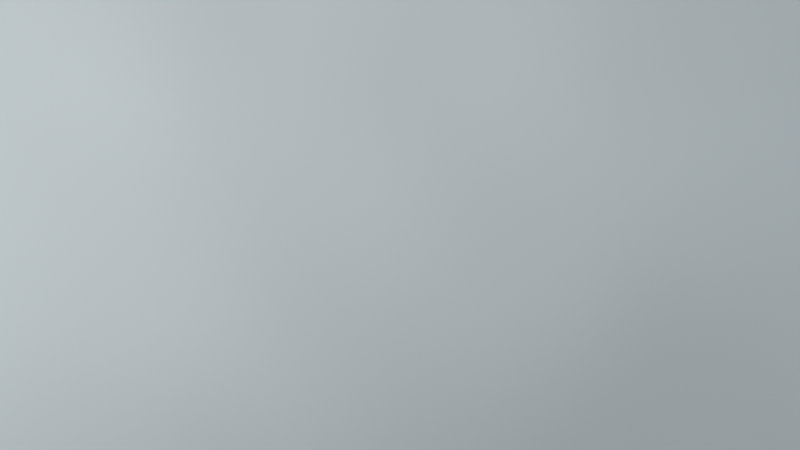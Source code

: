 # Source: room.blend  (saved by Blender 4.5.90; exported with 4.5.12 LTS)
import bpy
from mathutils import Matrix  # noqa: F401  (used for matrix-valued properties, if any)

bpy.ops.wm.read_factory_settings(use_empty=True)
scene = bpy.context.scene
scene.name = 'Scene'

# ---- materials (node trees are filled in below, after node groups)
mat_ground = bpy.data.materials.new('ground')
mat_pale = bpy.data.materials.new('pale')
mat_stone = bpy.data.materials.new('stone')
mat_blue = bpy.data.materials.new('blue')
mat_wood = bpy.data.materials.new('wood')

# ---- material node trees
mat_ground.use_nodes = True; mat_ground.node_tree.nodes.clear()
_N = mat_ground.node_tree.nodes; _L = mat_ground.node_tree.links
n0 = _N.new('ShaderNodeBsdfPrincipled'); n0.name = 'Principled BSDF'; n0.location = (-200, 100)
n0.inputs[2].default_value = 0.65
n0.inputs[3].default_value = 1.45
n0.inputs[27].default_value = (0.26, 0.29, 0.3, 1.0)
n1 = _N.new('ShaderNodeOutputMaterial'); n1.name = 'Material Output'; n1.location = (200, 100)
n2 = _N.new('ShaderNodeTexNoise'); n2.name = 'Noise Texture'; n2.location = (0, 0)
n2.inputs[2].default_value = 14.0
n3 = _N.new('ShaderNodeValToRGB'); n3.name = 'Color Ramp'; n3.location = (0, 0)
while len(n3.color_ramp.elements) > 1: n3.color_ramp.elements.remove(n3.color_ramp.elements[-1])
n3.color_ramp.elements[0].position = 0.0; n3.color_ramp.elements[0].color = (0.104, 0.116, 0.12, 1.0)
_e = n3.color_ramp.elements.new(1.0); _e.color = (0.26, 0.29, 0.3, 1.0)
_L.new(n0.outputs[0], n1.inputs[0])
_L.new(n2.outputs[0], n3.inputs[0])
_L.new(n3.outputs[0], n0.inputs[0])
n1.is_active_output = True
mat_pale.use_nodes = True; mat_pale.node_tree.nodes.clear()
_N = mat_pale.node_tree.nodes; _L = mat_pale.node_tree.links
n0 = _N.new('ShaderNodeBsdfPrincipled'); n0.name = 'Principled BSDF'; n0.location = (-200, 100)
n0.inputs[0].default_value = (0.72, 0.65, 0.48, 1.0)
n0.inputs[2].default_value = 0.65
n0.inputs[3].default_value = 1.45
n0.inputs[27].default_value = (0.72, 0.65, 0.48, 1.0)
n1 = _N.new('ShaderNodeOutputMaterial'); n1.name = 'Material Output'; n1.location = (200, 100)
_L.new(n0.outputs[0], n1.inputs[0])
n1.is_active_output = True
mat_stone.use_nodes = True; mat_stone.node_tree.nodes.clear()
_N = mat_stone.node_tree.nodes; _L = mat_stone.node_tree.links
n0 = _N.new('ShaderNodeBsdfPrincipled'); n0.name = 'Principled BSDF'; n0.location = (-200, 100)
n0.inputs[2].default_value = 0.65
n0.inputs[3].default_value = 1.45
n0.inputs[27].default_value = (0.38, 0.42, 0.46, 1.0)
n1 = _N.new('ShaderNodeOutputMaterial'); n1.name = 'Material Output'; n1.location = (200, 100)
n2 = _N.new('ShaderNodeTexNoise'); n2.name = 'Noise Texture'; n2.location = (0, 0)
n2.inputs[2].default_value = 14.0
n3 = _N.new('ShaderNodeValToRGB'); n3.name = 'Color Ramp'; n3.location = (0, 0)
while len(n3.color_ramp.elements) > 1: n3.color_ramp.elements.remove(n3.color_ramp.elements[-1])
n3.color_ramp.elements[0].position = 0.0; n3.color_ramp.elements[0].color = (0.152, 0.168, 0.184, 1.0)
_e = n3.color_ramp.elements.new(1.0); _e.color = (0.38, 0.42, 0.46, 1.0)
_L.new(n0.outputs[0], n1.inputs[0])
_L.new(n2.outputs[0], n3.inputs[0])
_L.new(n3.outputs[0], n0.inputs[0])
n1.is_active_output = True
mat_blue.use_nodes = True; mat_blue.node_tree.nodes.clear()
_N = mat_blue.node_tree.nodes; _L = mat_blue.node_tree.links
n0 = _N.new('ShaderNodeBsdfPrincipled'); n0.name = 'Principled BSDF'; n0.location = (-200, 100)
n0.inputs[0].default_value = (0.06, 0.22, 0.67, 1.0)
n0.inputs[2].default_value = 0.65
n0.inputs[3].default_value = 1.45
n0.inputs[27].default_value = (0.06, 0.22, 0.67, 1.0)
n1 = _N.new('ShaderNodeOutputMaterial'); n1.name = 'Material Output'; n1.location = (200, 100)
_L.new(n0.outputs[0], n1.inputs[0])
n1.is_active_output = True
mat_wood.use_nodes = True; mat_wood.node_tree.nodes.clear()
_N = mat_wood.node_tree.nodes; _L = mat_wood.node_tree.links
n0 = _N.new('ShaderNodeBsdfPrincipled'); n0.name = 'Principled BSDF'; n0.location = (-200, 100)
n0.inputs[2].default_value = 0.65
n0.inputs[3].default_value = 1.45
n0.inputs[27].default_value = (0.38, 0.17, 0.07, 1.0)
n1 = _N.new('ShaderNodeOutputMaterial'); n1.name = 'Material Output'; n1.location = (200, 100)
n2 = _N.new('ShaderNodeTexNoise'); n2.name = 'Noise Texture'; n2.location = (0, 0)
n2.inputs[2].default_value = 14.0
n3 = _N.new('ShaderNodeValToRGB'); n3.name = 'Color Ramp'; n3.location = (0, 0)
while len(n3.color_ramp.elements) > 1: n3.color_ramp.elements.remove(n3.color_ramp.elements[-1])
n3.color_ramp.elements[0].position = 0.0; n3.color_ramp.elements[0].color = (0.152, 0.068, 0.028, 1.0)
_e = n3.color_ramp.elements.new(1.0); _e.color = (0.38, 0.17, 0.07, 1.0)
_L.new(n0.outputs[0], n1.inputs[0])
_L.new(n2.outputs[0], n3.inputs[0])
_L.new(n3.outputs[0], n0.inputs[0])
n1.is_active_output = True

# ---- world
world_sky = bpy.data.worlds.new('sky'); scene.world = world_sky
world_sky.use_nodes = True; world_sky.node_tree.nodes.clear()
_N = world_sky.node_tree.nodes; _L = world_sky.node_tree.links
n0 = _N.new('ShaderNodeBackground'); n0.name = 'Background'; n0.location = (-200, 100)
n0.inputs[0].default_value = (0.09, 0.16, 0.24, 1.0)
n0.inputs[1].default_value = 0.4
n1 = _N.new('ShaderNodeOutputWorld'); n1.name = 'World Output'; n1.location = (200, 100)
_L.new(n0.outputs[0], n1.inputs[0])
n1.is_active_output = True

# ---- cameras
cam_camera = bpy.data.cameras.new('Camera')
cam_camera.sensor_fit = 'HORIZONTAL'
cam_camera.clip_start = 0.05
cam_camera.clip_end = 200.0
cam_camera.lens = 40.0

# ---- lights
light_light = bpy.data.lights.new('light', 'AREA')
light_light.energy = 1500.0
light_light.size = 6.0
light_light_001 = bpy.data.lights.new('light.001', 'AREA')
light_light_001.energy = 900.0
light_light_001.size = 4.0

# ---- meshes
me_cube = bpy.data.meshes.new('Cube')
me_cube.from_pydata([(-0.5, -0.5, -0.5), (-0.5, -0.5, 0.5), (-0.5, 0.5, -0.5), (-0.5, 0.5, 0.5), (0.5, -0.5, -0.5), (0.5, -0.5, 0.5), (0.5, 0.5, -0.5), (0.5, 0.5, 0.5)], [], [(0, 1, 3, 2), (2, 3, 7, 6), (6, 7, 5, 4), (4, 5, 1, 0), (2, 6, 4, 0), (7, 3, 1, 5)])
_uv = me_cube.uv_layers.new(name='UVMap')
_uv.uv.foreach_set('vector', [0.375, 0.0, 0.625, 0.0, 0.625, 0.25, 0.375, 0.25, 0.375, 0.25, 0.625, 0.25, 0.625, 0.5, 0.375, 0.5, 0.375, 0.5, 0.625, 0.5, 0.625, 0.75, 0.375, 0.75, 0.375, 0.75, 0.625, 0.75, 0.625, 1.0, 0.375, 1.0, 0.125, 0.5, 0.375, 0.5, 0.375, 0.75, 0.125, 0.75, 0.625, 0.5, 0.875, 0.5, 0.875, 0.75, 0.625, 0.75])
me_cube.materials.append(mat_ground)
me_cube.update()
me_cube_001 = bpy.data.meshes.new('Cube.001')
me_cube_001.from_pydata([(-0.5, -0.5, -0.5), (-0.5, -0.5, 0.5), (-0.5, 0.5, -0.5), (-0.5, 0.5, 0.5), (0.5, -0.5, -0.5), (0.5, -0.5, 0.5), (0.5, 0.5, -0.5), (0.5, 0.5, 0.5)], [], [(0, 1, 3, 2), (2, 3, 7, 6), (6, 7, 5, 4), (4, 5, 1, 0), (2, 6, 4, 0), (7, 3, 1, 5)])
_uv = me_cube_001.uv_layers.new(name='UVMap')
_uv.uv.foreach_set('vector', [0.375, 0.0, 0.625, 0.0, 0.625, 0.25, 0.375, 0.25, 0.375, 0.25, 0.625, 0.25, 0.625, 0.5, 0.375, 0.5, 0.375, 0.5, 0.625, 0.5, 0.625, 0.75, 0.375, 0.75, 0.375, 0.75, 0.625, 0.75, 0.625, 1.0, 0.375, 1.0, 0.125, 0.5, 0.375, 0.5, 0.375, 0.75, 0.125, 0.75, 0.625, 0.5, 0.875, 0.5, 0.875, 0.75, 0.625, 0.75])
me_cube_001.materials.append(mat_pale)
me_cube_001.update()
me_cube_002 = bpy.data.meshes.new('Cube.002')
me_cube_002.from_pydata([(-0.5, -0.5, -0.5), (-0.5, -0.5, 0.5), (-0.5, 0.5, -0.5), (-0.5, 0.5, 0.5), (0.5, -0.5, -0.5), (0.5, -0.5, 0.5), (0.5, 0.5, -0.5), (0.5, 0.5, 0.5)], [], [(0, 1, 3, 2), (2, 3, 7, 6), (6, 7, 5, 4), (4, 5, 1, 0), (2, 6, 4, 0), (7, 3, 1, 5)])
_uv = me_cube_002.uv_layers.new(name='UVMap')
_uv.uv.foreach_set('vector', [0.375, 0.0, 0.625, 0.0, 0.625, 0.25, 0.375, 0.25, 0.375, 0.25, 0.625, 0.25, 0.625, 0.5, 0.375, 0.5, 0.375, 0.5, 0.625, 0.5, 0.625, 0.75, 0.375, 0.75, 0.375, 0.75, 0.625, 0.75, 0.625, 1.0, 0.375, 1.0, 0.125, 0.5, 0.375, 0.5, 0.375, 0.75, 0.125, 0.75, 0.625, 0.5, 0.875, 0.5, 0.875, 0.75, 0.625, 0.75])
me_cube_002.materials.append(mat_stone)
me_cube_002.update()
me_cube_003 = bpy.data.meshes.new('Cube.003')
me_cube_003.from_pydata([(-0.5, -0.5, -0.5), (-0.5, -0.5, 0.5), (-0.5, 0.5, -0.5), (-0.5, 0.5, 0.5), (0.5, -0.5, -0.5), (0.5, -0.5, 0.5), (0.5, 0.5, -0.5), (0.5, 0.5, 0.5)], [], [(0, 1, 3, 2), (2, 3, 7, 6), (6, 7, 5, 4), (4, 5, 1, 0), (2, 6, 4, 0), (7, 3, 1, 5)])
_uv = me_cube_003.uv_layers.new(name='UVMap')
_uv.uv.foreach_set('vector', [0.375, 0.0, 0.625, 0.0, 0.625, 0.25, 0.375, 0.25, 0.375, 0.25, 0.625, 0.25, 0.625, 0.5, 0.375, 0.5, 0.375, 0.5, 0.625, 0.5, 0.625, 0.75, 0.375, 0.75, 0.375, 0.75, 0.625, 0.75, 0.625, 1.0, 0.375, 1.0, 0.125, 0.5, 0.375, 0.5, 0.375, 0.75, 0.125, 0.75, 0.625, 0.5, 0.875, 0.5, 0.875, 0.75, 0.625, 0.75])
me_cube_003.materials.append(mat_blue)
me_cube_003.update()
me_cube_004 = bpy.data.meshes.new('Cube.004')
me_cube_004.from_pydata([(-0.5, -0.5, -0.5), (-0.5, -0.5, 0.5), (-0.5, 0.5, -0.5), (-0.5, 0.5, 0.5), (0.5, -0.5, -0.5), (0.5, -0.5, 0.5), (0.5, 0.5, -0.5), (0.5, 0.5, 0.5)], [], [(0, 1, 3, 2), (2, 3, 7, 6), (6, 7, 5, 4), (4, 5, 1, 0), (2, 6, 4, 0), (7, 3, 1, 5)])
_uv = me_cube_004.uv_layers.new(name='UVMap')
_uv.uv.foreach_set('vector', [0.375, 0.0, 0.625, 0.0, 0.625, 0.25, 0.375, 0.25, 0.375, 0.25, 0.625, 0.25, 0.625, 0.5, 0.375, 0.5, 0.375, 0.5, 0.625, 0.5, 0.625, 0.75, 0.375, 0.75, 0.375, 0.75, 0.625, 0.75, 0.625, 1.0, 0.375, 1.0, 0.125, 0.5, 0.375, 0.5, 0.375, 0.75, 0.125, 0.75, 0.625, 0.5, 0.875, 0.5, 0.875, 0.75, 0.625, 0.75])
me_cube_004.materials.append(mat_wood)
me_cube_004.update()
me_cylinder = bpy.data.meshes.new('Cylinder')
me_cylinder.from_pydata([(0.0, 0.04, -0.4), (0.0, 0.04, 0.4), (0.02351, 0.03236, -0.4), (0.02351, 0.03236, 0.4), (0.03804, 0.01236, -0.4), (0.03804, 0.01236, 0.4), (0.03804, -0.01236, -0.4), (0.03804, -0.01236, 0.4), (0.02351, -0.03236, -0.4), (0.02351, -0.03236, 0.4), (0.0, -0.04, -0.4), (0.0, -0.04, 0.4), (-0.02351, -0.03236, -0.4), (-0.02351, -0.03236, 0.4), (-0.03804, -0.01236, -0.4), (-0.03804, -0.01236, 0.4), (-0.03804, 0.01236, -0.4), (-0.03804, 0.01236, 0.4), (-0.02351, 0.03236, -0.4), (-0.02351, 0.03236, 0.4)], [], [(0, 1, 3, 2), (2, 3, 5, 4), (4, 5, 7, 6), (6, 7, 9, 8), (8, 9, 11, 10), (10, 11, 13, 12), (12, 13, 15, 14), (14, 15, 17, 16), (3, 1, 19, 17, 15, 13, 11, 9, 7, 5), (16, 17, 19, 18), (18, 19, 1, 0), (0, 2, 4, 6, 8, 10, 12, 14, 16, 18)])
_uv = me_cylinder.uv_layers.new(name='UVMap')
_uv.uv.foreach_set('vector', [1.0, 0.5, 1.0, 1.0, 0.9, 1.0, 0.9, 0.5, 0.9, 0.5, 0.9, 1.0, 0.8, 1.0, 0.8, 0.5, 0.8, 0.5, 0.8, 1.0, 0.7, 1.0, 0.7, 0.5, 0.7, 0.5, 0.7, 1.0, 0.6, 1.0, 0.6, 0.5, 0.6, 0.5, 0.6, 1.0, 0.5, 1.0, 0.5, 0.5, 0.5, 0.5, 0.5, 1.0, 0.4, 1.0, 0.4, 0.5, 0.4, 0.5, 0.4, 1.0, 0.3, 1.0, 0.3, 0.5, 0.3, 0.5, 0.3, 1.0, 0.2, 1.0, 0.2, 0.5, 0.3911, 0.4442, 0.25, 0.49, 0.1089, 0.4442, 0.02175, 0.3242, 0.02175, 0.1758, 0.1089, 0.05584, 0.25, 0.01, 0.3911, 0.05584, 0.4783, 0.1758, 0.4783, 0.3242, 0.2, 0.5, 0.2, 1.0, 0.1, 1.0, 0.1, 0.5, 0.1, 0.5, 0.1, 1.0, -7.451e-08, 1.0, -7.451e-08, 0.5, 0.75, 0.49, 0.8911, 0.4442, 0.9783, 0.3242, 0.9783, 0.1758, 0.8911, 0.05584, 0.75, 0.01, 0.6089, 0.05584, 0.5217, 0.1758, 0.5217, 0.3242, 0.6089, 0.4442])
me_cylinder.materials.append(mat_wood)
me_cylinder.update()
me_cylinder_001 = bpy.data.meshes.new('Cylinder.001')
me_cylinder_001.from_pydata([(0.0, 0.04, -0.4), (0.0, 0.04, 0.4), (0.02351, 0.03236, -0.4), (0.02351, 0.03236, 0.4), (0.03804, 0.01236, -0.4), (0.03804, 0.01236, 0.4), (0.03804, -0.01236, -0.4), (0.03804, -0.01236, 0.4), (0.02351, -0.03236, -0.4), (0.02351, -0.03236, 0.4), (0.0, -0.04, -0.4), (0.0, -0.04, 0.4), (-0.02351, -0.03236, -0.4), (-0.02351, -0.03236, 0.4), (-0.03804, -0.01236, -0.4), (-0.03804, -0.01236, 0.4), (-0.03804, 0.01236, -0.4), (-0.03804, 0.01236, 0.4), (-0.02351, 0.03236, -0.4), (-0.02351, 0.03236, 0.4)], [], [(0, 1, 3, 2), (2, 3, 5, 4), (4, 5, 7, 6), (6, 7, 9, 8), (8, 9, 11, 10), (10, 11, 13, 12), (12, 13, 15, 14), (14, 15, 17, 16), (3, 1, 19, 17, 15, 13, 11, 9, 7, 5), (16, 17, 19, 18), (18, 19, 1, 0), (0, 2, 4, 6, 8, 10, 12, 14, 16, 18)])
_uv = me_cylinder_001.uv_layers.new(name='UVMap')
_uv.uv.foreach_set('vector', [1.0, 0.5, 1.0, 1.0, 0.9, 1.0, 0.9, 0.5, 0.9, 0.5, 0.9, 1.0, 0.8, 1.0, 0.8, 0.5, 0.8, 0.5, 0.8, 1.0, 0.7, 1.0, 0.7, 0.5, 0.7, 0.5, 0.7, 1.0, 0.6, 1.0, 0.6, 0.5, 0.6, 0.5, 0.6, 1.0, 0.5, 1.0, 0.5, 0.5, 0.5, 0.5, 0.5, 1.0, 0.4, 1.0, 0.4, 0.5, 0.4, 0.5, 0.4, 1.0, 0.3, 1.0, 0.3, 0.5, 0.3, 0.5, 0.3, 1.0, 0.2, 1.0, 0.2, 0.5, 0.3911, 0.4442, 0.25, 0.49, 0.1089, 0.4442, 0.02175, 0.3242, 0.02175, 0.1758, 0.1089, 0.05584, 0.25, 0.01, 0.3911, 0.05584, 0.4783, 0.1758, 0.4783, 0.3242, 0.2, 0.5, 0.2, 1.0, 0.1, 1.0, 0.1, 0.5, 0.1, 0.5, 0.1, 1.0, -7.451e-08, 1.0, -7.451e-08, 0.5, 0.75, 0.49, 0.8911, 0.4442, 0.9783, 0.3242, 0.9783, 0.1758, 0.8911, 0.05584, 0.75, 0.01, 0.6089, 0.05584, 0.5217, 0.1758, 0.5217, 0.3242, 0.6089, 0.4442])
me_cylinder_001.materials.append(mat_wood)
me_cylinder_001.update()
me_cylinder_002 = bpy.data.meshes.new('Cylinder.002')
me_cylinder_002.from_pydata([(0.0, 0.04, -0.4), (0.0, 0.04, 0.4), (0.02351, 0.03236, -0.4), (0.02351, 0.03236, 0.4), (0.03804, 0.01236, -0.4), (0.03804, 0.01236, 0.4), (0.03804, -0.01236, -0.4), (0.03804, -0.01236, 0.4), (0.02351, -0.03236, -0.4), (0.02351, -0.03236, 0.4), (0.0, -0.04, -0.4), (0.0, -0.04, 0.4), (-0.02351, -0.03236, -0.4), (-0.02351, -0.03236, 0.4), (-0.03804, -0.01236, -0.4), (-0.03804, -0.01236, 0.4), (-0.03804, 0.01236, -0.4), (-0.03804, 0.01236, 0.4), (-0.02351, 0.03236, -0.4), (-0.02351, 0.03236, 0.4)], [], [(0, 1, 3, 2), (2, 3, 5, 4), (4, 5, 7, 6), (6, 7, 9, 8), (8, 9, 11, 10), (10, 11, 13, 12), (12, 13, 15, 14), (14, 15, 17, 16), (3, 1, 19, 17, 15, 13, 11, 9, 7, 5), (16, 17, 19, 18), (18, 19, 1, 0), (0, 2, 4, 6, 8, 10, 12, 14, 16, 18)])
_uv = me_cylinder_002.uv_layers.new(name='UVMap')
_uv.uv.foreach_set('vector', [1.0, 0.5, 1.0, 1.0, 0.9, 1.0, 0.9, 0.5, 0.9, 0.5, 0.9, 1.0, 0.8, 1.0, 0.8, 0.5, 0.8, 0.5, 0.8, 1.0, 0.7, 1.0, 0.7, 0.5, 0.7, 0.5, 0.7, 1.0, 0.6, 1.0, 0.6, 0.5, 0.6, 0.5, 0.6, 1.0, 0.5, 1.0, 0.5, 0.5, 0.5, 0.5, 0.5, 1.0, 0.4, 1.0, 0.4, 0.5, 0.4, 0.5, 0.4, 1.0, 0.3, 1.0, 0.3, 0.5, 0.3, 0.5, 0.3, 1.0, 0.2, 1.0, 0.2, 0.5, 0.3911, 0.4442, 0.25, 0.49, 0.1089, 0.4442, 0.02175, 0.3242, 0.02175, 0.1758, 0.1089, 0.05584, 0.25, 0.01, 0.3911, 0.05584, 0.4783, 0.1758, 0.4783, 0.3242, 0.2, 0.5, 0.2, 1.0, 0.1, 1.0, 0.1, 0.5, 0.1, 0.5, 0.1, 1.0, -7.451e-08, 1.0, -7.451e-08, 0.5, 0.75, 0.49, 0.8911, 0.4442, 0.9783, 0.3242, 0.9783, 0.1758, 0.8911, 0.05584, 0.75, 0.01, 0.6089, 0.05584, 0.5217, 0.1758, 0.5217, 0.3242, 0.6089, 0.4442])
me_cylinder_002.materials.append(mat_wood)
me_cylinder_002.update()
me_cylinder_003 = bpy.data.meshes.new('Cylinder.003')
me_cylinder_003.from_pydata([(0.0, 0.04, -0.4), (0.0, 0.04, 0.4), (0.02351, 0.03236, -0.4), (0.02351, 0.03236, 0.4), (0.03804, 0.01236, -0.4), (0.03804, 0.01236, 0.4), (0.03804, -0.01236, -0.4), (0.03804, -0.01236, 0.4), (0.02351, -0.03236, -0.4), (0.02351, -0.03236, 0.4), (0.0, -0.04, -0.4), (0.0, -0.04, 0.4), (-0.02351, -0.03236, -0.4), (-0.02351, -0.03236, 0.4), (-0.03804, -0.01236, -0.4), (-0.03804, -0.01236, 0.4), (-0.03804, 0.01236, -0.4), (-0.03804, 0.01236, 0.4), (-0.02351, 0.03236, -0.4), (-0.02351, 0.03236, 0.4)], [], [(0, 1, 3, 2), (2, 3, 5, 4), (4, 5, 7, 6), (6, 7, 9, 8), (8, 9, 11, 10), (10, 11, 13, 12), (12, 13, 15, 14), (14, 15, 17, 16), (3, 1, 19, 17, 15, 13, 11, 9, 7, 5), (16, 17, 19, 18), (18, 19, 1, 0), (0, 2, 4, 6, 8, 10, 12, 14, 16, 18)])
_uv = me_cylinder_003.uv_layers.new(name='UVMap')
_uv.uv.foreach_set('vector', [1.0, 0.5, 1.0, 1.0, 0.9, 1.0, 0.9, 0.5, 0.9, 0.5, 0.9, 1.0, 0.8, 1.0, 0.8, 0.5, 0.8, 0.5, 0.8, 1.0, 0.7, 1.0, 0.7, 0.5, 0.7, 0.5, 0.7, 1.0, 0.6, 1.0, 0.6, 0.5, 0.6, 0.5, 0.6, 1.0, 0.5, 1.0, 0.5, 0.5, 0.5, 0.5, 0.5, 1.0, 0.4, 1.0, 0.4, 0.5, 0.4, 0.5, 0.4, 1.0, 0.3, 1.0, 0.3, 0.5, 0.3, 0.5, 0.3, 1.0, 0.2, 1.0, 0.2, 0.5, 0.3911, 0.4442, 0.25, 0.49, 0.1089, 0.4442, 0.02175, 0.3242, 0.02175, 0.1758, 0.1089, 0.05584, 0.25, 0.01, 0.3911, 0.05584, 0.4783, 0.1758, 0.4783, 0.3242, 0.2, 0.5, 0.2, 1.0, 0.1, 1.0, 0.1, 0.5, 0.1, 0.5, 0.1, 1.0, -7.451e-08, 1.0, -7.451e-08, 0.5, 0.75, 0.49, 0.8911, 0.4442, 0.9783, 0.3242, 0.9783, 0.1758, 0.8911, 0.05584, 0.75, 0.01, 0.6089, 0.05584, 0.5217, 0.1758, 0.5217, 0.3242, 0.6089, 0.4442])
me_cylinder_003.materials.append(mat_wood)
me_cylinder_003.update()
me_cube_005 = bpy.data.meshes.new('Cube.005')
me_cube_005.from_pydata([(-0.5, -0.5, -0.5), (-0.5, -0.5, 0.5), (-0.5, 0.5, -0.5), (-0.5, 0.5, 0.5), (0.5, -0.5, -0.5), (0.5, -0.5, 0.5), (0.5, 0.5, -0.5), (0.5, 0.5, 0.5)], [], [(0, 1, 3, 2), (2, 3, 7, 6), (6, 7, 5, 4), (4, 5, 1, 0), (2, 6, 4, 0), (7, 3, 1, 5)])
_uv = me_cube_005.uv_layers.new(name='UVMap')
_uv.uv.foreach_set('vector', [0.375, 0.0, 0.625, 0.0, 0.625, 0.25, 0.375, 0.25, 0.375, 0.25, 0.625, 0.25, 0.625, 0.5, 0.375, 0.5, 0.375, 0.5, 0.625, 0.5, 0.625, 0.75, 0.375, 0.75, 0.375, 0.75, 0.625, 0.75, 0.625, 1.0, 0.375, 1.0, 0.125, 0.5, 0.375, 0.5, 0.375, 0.75, 0.125, 0.75, 0.625, 0.5, 0.875, 0.5, 0.875, 0.75, 0.625, 0.75])
me_cube_005.materials.append(mat_wood)
me_cube_005.update()
me_cube_006 = bpy.data.meshes.new('Cube.006')
me_cube_006.from_pydata([(-0.5, -0.5, -0.5), (-0.5, -0.5, 0.5), (-0.5, 0.5, -0.5), (-0.5, 0.5, 0.5), (0.5, -0.5, -0.5), (0.5, -0.5, 0.5), (0.5, 0.5, -0.5), (0.5, 0.5, 0.5)], [], [(0, 1, 3, 2), (2, 3, 7, 6), (6, 7, 5, 4), (4, 5, 1, 0), (2, 6, 4, 0), (7, 3, 1, 5)])
_uv = me_cube_006.uv_layers.new(name='UVMap')
_uv.uv.foreach_set('vector', [0.375, 0.0, 0.625, 0.0, 0.625, 0.25, 0.375, 0.25, 0.375, 0.25, 0.625, 0.25, 0.625, 0.5, 0.375, 0.5, 0.375, 0.5, 0.625, 0.5, 0.625, 0.75, 0.375, 0.75, 0.375, 0.75, 0.625, 0.75, 0.625, 1.0, 0.375, 1.0, 0.125, 0.5, 0.375, 0.5, 0.375, 0.75, 0.125, 0.75, 0.625, 0.5, 0.875, 0.5, 0.875, 0.75, 0.625, 0.75])
me_cube_006.materials.append(mat_pale)
me_cube_006.update()
me_cube_007 = bpy.data.meshes.new('Cube.007')
me_cube_007.from_pydata([(-0.5, -0.5, -0.5), (-0.5, -0.5, 0.5), (-0.5, 0.5, -0.5), (-0.5, 0.5, 0.5), (0.5, -0.5, -0.5), (0.5, -0.5, 0.5), (0.5, 0.5, -0.5), (0.5, 0.5, 0.5)], [], [(0, 1, 3, 2), (2, 3, 7, 6), (6, 7, 5, 4), (4, 5, 1, 0), (2, 6, 4, 0), (7, 3, 1, 5)])
_uv = me_cube_007.uv_layers.new(name='UVMap')
_uv.uv.foreach_set('vector', [0.375, 0.0, 0.625, 0.0, 0.625, 0.25, 0.375, 0.25, 0.375, 0.25, 0.625, 0.25, 0.625, 0.5, 0.375, 0.5, 0.375, 0.5, 0.625, 0.5, 0.625, 0.75, 0.375, 0.75, 0.375, 0.75, 0.625, 0.75, 0.625, 1.0, 0.375, 1.0, 0.125, 0.5, 0.375, 0.5, 0.375, 0.75, 0.125, 0.75, 0.625, 0.5, 0.875, 0.5, 0.875, 0.75, 0.625, 0.75])
me_cube_007.materials.append(mat_pale)
me_cube_007.update()
me_cube_008 = bpy.data.meshes.new('Cube.008')
me_cube_008.from_pydata([(-0.5, -0.5, -0.5), (-0.5, -0.5, 0.5), (-0.5, 0.5, -0.5), (-0.5, 0.5, 0.5), (0.5, -0.5, -0.5), (0.5, -0.5, 0.5), (0.5, 0.5, -0.5), (0.5, 0.5, 0.5)], [], [(0, 1, 3, 2), (2, 3, 7, 6), (6, 7, 5, 4), (4, 5, 1, 0), (2, 6, 4, 0), (7, 3, 1, 5)])
_uv = me_cube_008.uv_layers.new(name='UVMap')
_uv.uv.foreach_set('vector', [0.375, 0.0, 0.625, 0.0, 0.625, 0.25, 0.375, 0.25, 0.375, 0.25, 0.625, 0.25, 0.625, 0.5, 0.375, 0.5, 0.375, 0.5, 0.625, 0.5, 0.625, 0.75, 0.375, 0.75, 0.375, 0.75, 0.625, 0.75, 0.625, 1.0, 0.375, 1.0, 0.125, 0.5, 0.375, 0.5, 0.375, 0.75, 0.125, 0.75, 0.625, 0.5, 0.875, 0.5, 0.875, 0.75, 0.625, 0.75])
me_cube_008.materials.append(mat_pale)
me_cube_008.update()

# ---- objects
ob_cube = bpy.data.objects.new('Cube', me_cube)
ob_cube_001 = bpy.data.objects.new('Cube.001', me_cube_001)
ob_cube_002 = bpy.data.objects.new('Cube.002', me_cube_002)
ob_cube_003 = bpy.data.objects.new('Cube.003', me_cube_003)
ob_cube_004 = bpy.data.objects.new('Cube.004', me_cube_004)
ob_cylinder = bpy.data.objects.new('Cylinder', me_cylinder)
ob_cylinder_001 = bpy.data.objects.new('Cylinder.001', me_cylinder_001)
ob_cylinder_002 = bpy.data.objects.new('Cylinder.002', me_cylinder_002)
ob_cylinder_003 = bpy.data.objects.new('Cylinder.003', me_cylinder_003)
ob_cube_005 = bpy.data.objects.new('Cube.005', me_cube_005)
ob_cube_006 = bpy.data.objects.new('Cube.006', me_cube_006)
ob_cube_007 = bpy.data.objects.new('Cube.007', me_cube_007)
ob_cube_008 = bpy.data.objects.new('Cube.008', me_cube_008)
ob_light = bpy.data.objects.new('light', light_light)
ob_light_001 = bpy.data.objects.new('light.001', light_light_001)
ob_camera = bpy.data.objects.new('Camera', cam_camera)

# ---- transforms, parenting, visibility, modifiers, constraints
ob_cube.location = (0.0, 2.0, -0.16)
ob_cube.scale = (24.0, 26.0, 0.3)
ob_cube_001.location = (0.0, 5.0, 2.0)
ob_cube_001.scale = (8.0, 0.2, 4.0)
ob_cube_002.location = (-4.0, 1.0, 2.0)
ob_cube_002.scale = (0.2, 8.0, 4.0)
ob_cube_003.location = (0.0, 2.0, 0.45)
ob_cube_003.scale = (2.8, 1.2, 0.9)
ob_cube_004.location = (1.9, 0.5, 0.85)
ob_cube_004.scale = (1.2, 1.0, 0.13)
ob_cylinder.location = (1.4, 0.1, 0.4)
ob_cylinder.rotation_euler = (0.0, -0.0, -3.142)
ob_cylinder_001.location = (1.4, 0.9, 0.4)
ob_cylinder_001.rotation_euler = (0.0, -0.0, -3.142)
ob_cylinder_002.location = (2.4, 0.1, 0.4)
ob_cylinder_002.rotation_euler = (0.0, -0.0, -3.142)
ob_cylinder_003.location = (2.4, 0.9, 0.4)
ob_cylinder_003.rotation_euler = (0.0, -0.0, -3.142)
ob_cube_005.location = (-2.5, 3.6, 1.4)
ob_cube_005.scale = (1.1, 0.5, 2.8)
ob_cube_006.location = (-2.5, 3.25, 0.4)
ob_cube_006.scale = (1.2, 0.25, 0.08)
ob_cube_007.location = (-2.5, 3.25, 1.2)
ob_cube_007.scale = (1.2, 0.25, 0.08)
ob_cube_008.location = (-2.5, 3.25, 2.0)
ob_cube_008.scale = (1.2, 0.25, 0.08)
ob_light.location = (0.0, -3.0, 7.0)
ob_light.rotation_euler = (0.6202, -0.0, 0.0)
ob_light_001.location = (-4.0, 4.0, 5.0)
ob_light_001.rotation_euler = (0.7297, 1.707e-08, -2.034)
ob_camera.location = (2.7, -4.0, 2.2)

# ---- collection membership
scene.collection.objects.link(ob_cube)
scene.collection.objects.link(ob_cube_001)
scene.collection.objects.link(ob_cube_002)
scene.collection.objects.link(ob_cube_003)
scene.collection.objects.link(ob_cube_004)
scene.collection.objects.link(ob_cylinder)
scene.collection.objects.link(ob_cylinder_001)
scene.collection.objects.link(ob_cylinder_002)
scene.collection.objects.link(ob_cylinder_003)
scene.collection.objects.link(ob_cube_005)
scene.collection.objects.link(ob_cube_006)
scene.collection.objects.link(ob_cube_007)
scene.collection.objects.link(ob_cube_008)
scene.collection.objects.link(ob_light)
scene.collection.objects.link(ob_light_001)
scene.collection.objects.link(ob_camera)

# ---- scene / render settings (as saved in the file)
scene.camera = ob_camera
scene.frame_start = 1; scene.frame_end = 250; scene.frame_set(1)
scene.render.engine = 'CYCLES'
scene.render.image_settings.file_format = 'JPEG'
scene.render.image_settings.color_mode = 'RGB'
scene.render.image_settings.quality = 92
scene.render.use_persistent_data = True
scene.cycles.use_denoising = False
scene.cycles.samples = 8
scene.cycles.use_adaptive_sampling = False
scene.cycles.seed = 56
scene.view_settings.view_transform = 'Standard'
bpy.context.view_layer.update()
